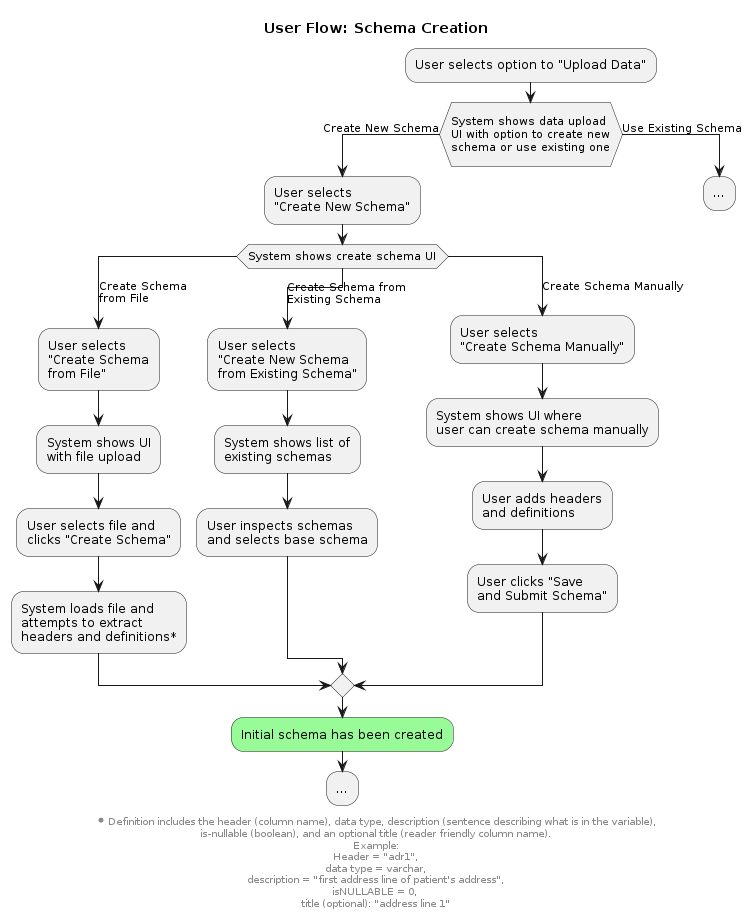

The diagram above was rendered by PlantUML. Its source (embedded in the PNG):
@startuml user-flow-schema-creation

title User Flow: Schema Creation

:User selects option to "Upload Data";
if (\nSystem shows data upload\nUI with option to create new\nschema or use existing one\n) then (Create New Schema)
  :User selects\n"Create New Schema";
switch (System shows create schema UI)
case (Create Schema\nfrom File)
  :User selects
  "Create Schema
  from File";
  :System shows UI
  with file upload;
  :User selects file and
  clicks "Create Schema";
  :System loads file and
  attempts to extract 
  headers and definitions*;
case (Create Schema from\nExisting Schema)
  :User selects
  "Create New Schema
  from Existing Schema";
  :System shows list of
  existing schemas;
  :User inspects schemas
  and selects base schema;
case (Create Schema Manually)
  :User selects
  "Create Schema Manually";
  :System shows UI where
  user can create schema manually;
  :User adds headers
  and definitions;
  :User clicks "Save
  and Submit Schema";
endswitch
#palegreen:Initial schema has been created;
:...;
detach
else (Use Existing Schema)
  :...;
  detach
endif

footer \n*Definition includes the header (column name), data type, description (sentence describing what is in the variable),\nis-nullable (boolean), and an optional title (reader friendly column name).\nExample:\nHeader = "adr1",\ndata type = varchar,\ndescription = "first address line of patient's address",\nisNULLABLE = 0, \ntitle (optional): "address line 1"
@enduml